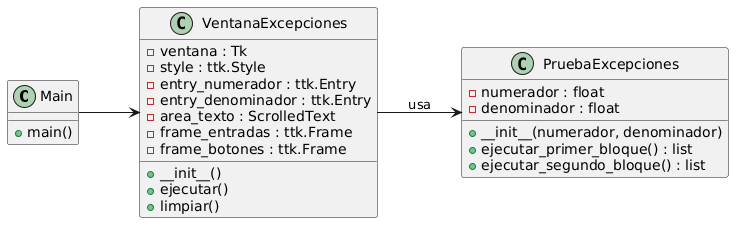

The diagram above was rendered by PlantUML. Its source (embedded in the PNG):
@startuml
left to right direction

class Main {
    +main()
}

class VentanaExcepciones {
    -ventana : Tk
    -style : ttk.Style
    -entry_numerador : ttk.Entry
    -entry_denominador : ttk.Entry
    -area_texto : ScrolledText
    -frame_entradas : ttk.Frame
    -frame_botones : ttk.Frame
    +__init__()
    +ejecutar()
    +limpiar()
}

class PruebaExcepciones {
    -numerador : float
    -denominador : float
    +__init__(numerador, denominador)
    +ejecutar_primer_bloque() : list
    +ejecutar_segundo_bloque() : list
}

Main --> VentanaExcepciones
VentanaExcepciones --> PruebaExcepciones : usa
@enduml